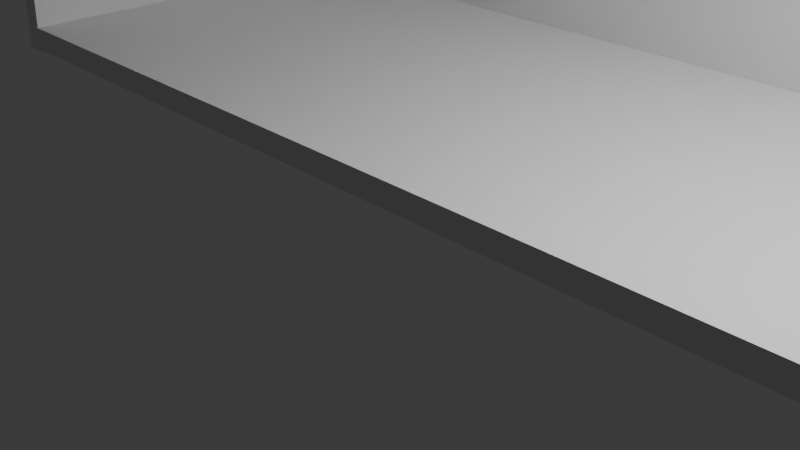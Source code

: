 # Source: SpeciesShelf_.blend  (saved by Blender 5.1.30; exported with 4.5.12 LTS)
import bpy
from mathutils import Matrix  # noqa: F401  (used for matrix-valued properties, if any)

bpy.ops.wm.read_factory_settings(use_empty=True)
scene = bpy.context.scene
scene.name = 'Scene'

# ---- collections
col_collection = bpy.data.collections.new('Collection'); scene.collection.children.link(col_collection)

# ---- world
world_world = bpy.data.worlds.new('World'); scene.world = world_world
world_world.use_nodes = True; world_world.node_tree.nodes.clear()
_N = world_world.node_tree.nodes; _L = world_world.node_tree.links
n0 = _N.new('ShaderNodeOutputWorld'); n0.name = 'World Output'; n0.location = (200, 100)
n1 = _N.new('ShaderNodeBackground'); n1.name = 'Background'; n1.location = (-200, 100)
n1.inputs[0].default_value = (0.05088, 0.05088, 0.05088, 1.0)
_L.new(n1.outputs[0], n0.inputs[0])
n0.is_active_output = True
world_world.color = (0.05088, 0.05088, 0.05088)
world_world.sun_shadow_jitter_overblur = 0.0

# ---- cameras
cam_camera = bpy.data.cameras.new('Camera')
cam_camera.clip_end = 100.0
cam_camera.ortho_scale = 7.314

# ---- lights
light_light = bpy.data.lights.new('Light', 'POINT')
light_light.energy = 1000.0
light_light.shadow_soft_size = 0.1

# ---- meshes
me_cube = bpy.data.meshes.new('Cube')
me_cube.from_pydata([(-1.0, -1.0, -1.0), (-1.0, -1.0, 1.0), (-1.0, 1.0, -1.0), (-1.0, 1.0, 1.0), (1.0, -1.0, -1.0), (1.0, -1.0, 1.0), (1.0, 1.0, -1.0), (1.0, 1.0, 1.0)], [], [(0, 1, 3, 2), (2, 3, 7, 6), (6, 7, 5, 4), (4, 5, 1, 0), (2, 6, 4, 0), (7, 3, 1, 5)])
_uv = me_cube.uv_layers.new(name='UVMap')
_uv.uv.foreach_set('vector', [0.375, 0.0, 0.625, 0.0, 0.625, 0.25, 0.375, 0.25, 0.375, 0.25, 0.625, 0.25, 0.625, 0.5, 0.375, 0.5, 0.375, 0.5, 0.625, 0.5, 0.625, 0.75, 0.375, 0.75, 0.375, 0.75, 0.625, 0.75, 0.625, 1.0, 0.375, 1.0, 0.125, 0.5, 0.375, 0.5, 0.375, 0.75, 0.125, 0.75, 0.625, 0.5, 0.875, 0.5, 0.875, 0.75, 0.625, 0.75])
me_cube.update()
me_cube_001 = bpy.data.meshes.new('Cube.001')
me_cube_001.from_pydata([(-1.0, 1.0, -1.0), (-1.0, 1.0, 1.0), (1.0, -1.0, -1.0), (1.0, -1.0, 1.0), (1.0, 1.0, -1.0), (1.0, 1.0, 1.0), (0.9918, -1.0, -1.0), (-1.0, 0.9918, -1.0), (0.8273, -0.9932, -1.0), (0.6639, -0.9728, -1.0), (0.5028, -0.9391, -1.0), (0.3451, -0.8921, -1.0), (0.1917, -0.8322, -1.0), (0.0438, -0.7599, -1.0), (-0.09762, -0.6757, -1.0), (-0.2316, -0.58, -1.0), (-0.3572, -0.4736, -1.0), (-0.4736, -0.3572, -1.0), (-0.58, -0.2316, -1.0), (-0.6757, -0.09762, -1.0), (-0.7599, 0.0438, -1.0), (-0.8322, 0.1917, -1.0), (-0.8921, 0.3451, -1.0), (-0.9391, 0.5028, -1.0), (-0.9728, 0.6639, -1.0), (-0.9932, 0.8273, -1.0), (-1.0, 0.9918, 1.0), (0.9918, -1.0, 1.0), (-0.9932, 0.8273, 1.0), (-0.9728, 0.6639, 1.0), (-0.9391, 0.5028, 1.0), (-0.8921, 0.3451, 1.0), (-0.8322, 0.1917, 1.0), (-0.7599, 0.0438, 1.0), (-0.6757, -0.09762, 1.0), (-0.58, -0.2316, 1.0), (-0.4736, -0.3572, 1.0), (-0.3572, -0.4736, 1.0), (-0.2316, -0.58, 1.0), (-0.09762, -0.6757, 1.0), (0.0438, -0.7599, 1.0), (0.1917, -0.8322, 1.0), (0.3451, -0.8921, 1.0), (0.5028, -0.9391, 1.0), (0.6639, -0.9728, 1.0), (0.8273, -0.9932, 1.0)], [], [(0, 1, 5, 4), (4, 5, 3, 2), (6, 27, 45, 8), (8, 45, 44, 9), (9, 44, 43, 10), (10, 43, 42, 11), (11, 42, 41, 12), (12, 41, 40, 13), (13, 40, 39, 14), (14, 39, 38, 15), (15, 38, 37, 16), (16, 37, 36, 17), (17, 36, 35, 18), (18, 35, 34, 19), (19, 34, 33, 20), (20, 33, 32, 21), (21, 32, 31, 22), (22, 31, 30, 23), (23, 30, 29, 24), (24, 29, 28, 25), (25, 28, 26, 7), (0, 4, 2, 6, 8, 9, 10, 11, 12, 13, 14, 15, 16, 17, 18, 19, 20, 21, 22, 23, 24, 25, 7), (7, 26, 1, 0), (2, 3, 27, 6), (5, 1, 26, 28, 29, 30, 31, 32, 33, 34, 35, 36, 37, 38, 39, 40, 41, 42, 43, 44, 45, 27, 3)])
_uv = me_cube_001.uv_layers.new(name='UVMap')
_uv.uv.foreach_set('vector', [0.375, 0.25, 0.625, 0.25, 0.625, 0.5, 0.375, 0.5, 0.375, 0.5, 0.625, 0.5, 0.625, 0.75, 0.375, 0.75, 0.375, 0.751, 0.625, 0.751, 0.625, 0.7716, 0.375, 0.7716, 0.375, 0.7716, 0.625, 0.7716, 0.625, 0.792, 0.375, 0.792, 0.375, 0.792, 0.625, 0.792, 0.625, 0.8121, 0.375, 0.8121, 0.375, 0.8121, 0.625, 0.8121, 0.625, 0.8319, 0.375, 0.8319, 0.375, 0.8319, 0.625, 0.8319, 0.625, 0.851, 0.375, 0.851, 0.375, 0.851, 0.625, 0.851, 0.625, 0.8695, 0.375, 0.8695, 0.375, 0.8695, 0.625, 0.8695, 0.625, 0.8872, 0.375, 0.8872, 0.375, 0.8872, 0.625, 0.8872, 0.625, 0.9039, 0.375, 0.9039, 0.375, 0.9039, 0.625, 0.9039, 0.625, 1.0, 0.375, 1.0, 0.375, 0.0, 0.625, 0.0, 0.625, 0.08035, 0.375, 0.08035, 0.375, 0.08035, 0.625, 0.08035, 0.625, 0.09605, 0.375, 0.09605, 0.375, 0.09605, 0.625, 0.09605, 0.625, 0.1128, 0.375, 0.1128, 0.375, 0.1128, 0.625, 0.1128, 0.625, 0.1305, 0.375, 0.1305, 0.375, 0.1305, 0.625, 0.1305, 0.625, 0.149, 0.375, 0.149, 0.375, 0.149, 0.625, 0.149, 0.625, 0.1681, 0.375, 0.1681, 0.375, 0.1681, 0.625, 0.1681, 0.625, 0.1879, 0.375, 0.1879, 0.375, 0.1879, 0.625, 0.1879, 0.625, 0.208, 0.375, 0.208, 0.375, 0.208, 0.625, 0.208, 0.625, 0.2284, 0.375, 0.2284, 0.375, 0.2284, 0.625, 0.2284, 0.625, 0.249, 0.375, 0.249, 0.125, 0.5, 0.375, 0.5, 0.375, 0.75, 0.374, 0.75, 0.3534, 0.7491, 0.333, 0.7466, 0.3129, 0.7424, 0.2931, 0.7365, 0.274, 0.729, 0.2555, 0.72, 0.2378, 0.7095, 0.2211, 0.6975, 0.2053, 0.6842, 0.1908, 0.6697, 0.1775, 0.6539, 0.1655, 0.6372, 0.155, 0.6195, 0.146, 0.601, 0.1385, 0.5819, 0.1326, 0.5621, 0.1284, 0.542, 0.1259, 0.5216, 0.125, 0.501, 0.375, 0.249, 0.625, 0.249, 0.625, 0.25, 0.375, 0.25, 0.375, 0.75, 0.625, 0.75, 0.625, 0.751, 0.375, 0.751, 0.625, 0.5, 0.875, 0.5, 0.875, 0.501, 0.8741, 0.5216, 0.8716, 0.542, 0.8674, 0.5621, 0.8615, 0.5819, 0.854, 0.601, 0.845, 0.6195, 0.8345, 0.6372, 0.8225, 0.6539, 0.8092, 0.6697, 0.7947, 0.6842, 0.7789, 0.6975, 0.7622, 0.7095, 0.7445, 0.72, 0.726, 0.729, 0.7069, 0.7365, 0.6871, 0.7424, 0.667, 0.7466, 0.6466, 0.7491, 0.626, 0.75, 0.625, 0.75])
me_cube_001.update()
me_cube_003 = bpy.data.meshes.new('Cube.003')
me_cube_003.from_pydata([(-1.0, -1.0, -1.0), (-1.0, -1.0, 1.0), (1.0, -1.0, -1.0), (1.0, -1.0, 1.0), (-1.0, 0.5134, -1.0), (-0.5134, 1.0, -1.0), (-0.9995, 0.5352, -1.0), (-0.998, 0.557, -1.0), (-0.9956, 0.5787, -1.0), (-0.9922, 0.6003, -1.0), (-0.9878, 0.6217, -1.0), (-0.9825, 0.6428, -1.0), (-0.9762, 0.6637, -1.0), (-0.969, 0.6844, -1.0), (-0.9608, 0.7046, -1.0), (-0.9518, 0.7245, -1.0), (-0.9419, 0.744, -1.0), (-0.9311, 0.763, -1.0), (-0.9195, 0.7815, -1.0), (-0.9071, 0.7994, -1.0), (-0.8938, 0.8168, -1.0), (-0.8798, 0.8335, -1.0), (-0.8651, 0.8497, -1.0), (-0.8497, 0.8651, -1.0), (-0.8335, 0.8798, -1.0), (-0.8168, 0.8938, -1.0), (-0.7994, 0.9071, -1.0), (-0.7815, 0.9195, -1.0), (-0.763, 0.9311, -1.0), (-0.744, 0.9419, -1.0), (-0.7245, 0.9518, -1.0), (-0.7046, 0.9608, -1.0), (-0.6844, 0.969, -1.0), (-0.6637, 0.9762, -1.0), (-0.6428, 0.9825, -1.0), (-0.6217, 0.9878, -1.0), (-0.6003, 0.9922, -1.0), (-0.5787, 0.9956, -1.0), (-0.557, 0.998, -1.0), (-0.5352, 0.9995, -1.0), (-0.5134, 1.0, 1.0), (-1.0, 0.5134, 1.0), (-0.5352, 0.9995, 1.0), (-0.557, 0.998, 1.0), (-0.5787, 0.9956, 1.0), (-0.6003, 0.9922, 1.0), (-0.6217, 0.9878, 1.0), (-0.6428, 0.9825, 1.0), (-0.6637, 0.9762, 1.0), (-0.6844, 0.969, 1.0), (-0.7046, 0.9608, 1.0), (-0.7245, 0.9518, 1.0), (-0.744, 0.9419, 1.0), (-0.763, 0.9311, 1.0), (-0.7815, 0.9195, 1.0), (-0.7994, 0.9071, 1.0), (-0.8168, 0.8938, 1.0), (-0.8335, 0.8798, 1.0), (-0.8497, 0.8651, 1.0), (-0.8651, 0.8497, 1.0), (-0.8798, 0.8335, 1.0), (-0.8938, 0.8168, 1.0), (-0.9071, 0.7994, 1.0), (-0.9195, 0.7815, 1.0), (-0.9311, 0.763, 1.0), (-0.9419, 0.744, 1.0), (-0.9518, 0.7245, 1.0), (-0.9608, 0.7046, 1.0), (-0.969, 0.6844, 1.0), (-0.9762, 0.6637, 1.0), (-0.9825, 0.6428, 1.0), (-0.9878, 0.6217, 1.0), (-0.9922, 0.6003, 1.0), (-0.9956, 0.5787, 1.0), (-0.998, 0.557, 1.0), (-0.9995, 0.5352, 1.0), (0.5134, 1.0, -1.0), (1.0, 0.5134, -1.0), (0.5352, 0.9995, -1.0), (0.557, 0.998, -1.0), (0.5787, 0.9956, -1.0), (0.6003, 0.9922, -1.0), (0.6217, 0.9878, -1.0), (0.6428, 0.9825, -1.0), (0.6637, 0.9762, -1.0), (0.6844, 0.969, -1.0), (0.7046, 0.9608, -1.0), (0.7245, 0.9518, -1.0), (0.744, 0.9419, -1.0), (0.763, 0.9311, -1.0), (0.7815, 0.9195, -1.0), (0.7994, 0.9071, -1.0), (0.8168, 0.8938, -1.0), (0.8335, 0.8798, -1.0), (0.8497, 0.8651, -1.0), (0.8651, 0.8497, -1.0), (0.8798, 0.8335, -1.0), (0.8938, 0.8168, -1.0), (0.9071, 0.7994, -1.0), (0.9195, 0.7815, -1.0), (0.9311, 0.763, -1.0), (0.9419, 0.744, -1.0), (0.9518, 0.7245, -1.0), (0.9608, 0.7046, -1.0), (0.969, 0.6844, -1.0), (0.9762, 0.6637, -1.0), (0.9825, 0.6428, -1.0), (0.9878, 0.6217, -1.0), (0.9922, 0.6003, -1.0), (0.9956, 0.5787, -1.0), (0.998, 0.557, -1.0), (0.9995, 0.5352, -1.0), (1.0, 0.5134, 1.0), (0.5134, 1.0, 1.0), (0.9995, 0.5352, 1.0), (0.998, 0.557, 1.0), (0.9956, 0.5787, 1.0), (0.9922, 0.6003, 1.0), (0.9878, 0.6217, 1.0), (0.9825, 0.6428, 1.0), (0.9762, 0.6637, 1.0), (0.969, 0.6844, 1.0), (0.9608, 0.7046, 1.0), (0.9518, 0.7245, 1.0), (0.9419, 0.744, 1.0), (0.9311, 0.763, 1.0), (0.9195, 0.7815, 1.0), (0.9071, 0.7994, 1.0), (0.8938, 0.8168, 1.0), (0.8798, 0.8335, 1.0), (0.8651, 0.8497, 1.0), (0.8497, 0.8651, 1.0), (0.8335, 0.8798, 1.0), (0.8168, 0.8938, 1.0), (0.7994, 0.9071, 1.0), (0.7815, 0.9195, 1.0), (0.763, 0.9311, 1.0), (0.744, 0.9419, 1.0), (0.7245, 0.9518, 1.0), (0.7046, 0.9608, 1.0), (0.6844, 0.969, 1.0), (0.6637, 0.9762, 1.0), (0.6428, 0.9825, 1.0), (0.6217, 0.9878, 1.0), (0.6003, 0.9922, 1.0), (0.5787, 0.9956, 1.0), (0.557, 0.998, 1.0), (0.5352, 0.9995, 1.0)], [], [(2, 3, 1, 0), (40, 5, 39, 42), (42, 39, 38, 43), (43, 38, 37, 44), (44, 37, 36, 45), (45, 36, 35, 46), (46, 35, 34, 47), (47, 34, 33, 48), (48, 33, 32, 49), (49, 32, 31, 50), (50, 31, 30, 51), (51, 30, 29, 52), (52, 29, 28, 53), (53, 28, 27, 54), (54, 27, 26, 55), (55, 26, 25, 56), (56, 25, 24, 57), (57, 24, 23, 58), (58, 23, 22, 59), (59, 22, 21, 60), (60, 21, 20, 61), (61, 20, 19, 62), (62, 19, 18, 63), (63, 18, 17, 64), (64, 17, 16, 65), (65, 16, 15, 66), (66, 15, 14, 67), (67, 14, 13, 68), (68, 13, 12, 69), (69, 12, 11, 70), (70, 11, 10, 71), (71, 10, 9, 72), (72, 9, 8, 73), (73, 8, 7, 74), (74, 7, 6, 75), (75, 6, 4, 41), (112, 77, 111, 114), (114, 111, 110, 115), (115, 110, 109, 116), (116, 109, 108, 117), (117, 108, 107, 118), (118, 107, 106, 119), (119, 106, 105, 120), (120, 105, 104, 121), (121, 104, 103, 122), (122, 103, 102, 123), (123, 102, 101, 124), (124, 101, 100, 125), (125, 100, 99, 126), (126, 99, 98, 127), (127, 98, 97, 128), (128, 97, 96, 129), (129, 96, 95, 130), (130, 95, 94, 131), (131, 94, 93, 132), (132, 93, 92, 133), (133, 92, 91, 134), (134, 91, 90, 135), (135, 90, 89, 136), (136, 89, 88, 137), (137, 88, 87, 138), (138, 87, 86, 139), (139, 86, 85, 140), (140, 85, 84, 141), (141, 84, 83, 142), (142, 83, 82, 143), (143, 82, 81, 144), (144, 81, 80, 145), (145, 80, 79, 146), (146, 79, 78, 147), (147, 78, 76, 113), (4, 6, 7, 8, 9, 10, 11, 12, 13, 14, 15, 16, 17, 18, 19, 20, 21, 22, 23, 24, 25, 26, 27, 28, 29, 30, 31, 32, 33, 34, 35, 36, 37, 38, 39, 5, 76, 78, 79, 80, 81, 82, 83, 84, 85, 86, 87, 88, 89, 90, 91, 92, 93, 94, 95, 96, 97, 98, 99, 100, 101, 102, 103, 104, 105, 106, 107, 108, 109, 110, 111, 77, 2, 0), (0, 1, 41, 4), (5, 40, 113, 76), (112, 114, 115, 116, 117, 118, 119, 120, 121, 122, 123, 124, 125, 126, 127, 128, 129, 130, 131, 132, 133, 134, 135, 136, 137, 138, 139, 140, 141, 142, 143, 144, 145, 146, 147, 113, 40, 42, 43, 44, 45, 46, 47, 48, 49, 50, 51, 52, 53, 54, 55, 56, 57, 58, 59, 60, 61, 62, 63, 64, 65, 66, 67, 68, 69, 70, 71, 72, 73, 74, 75, 41, 1, 3), (77, 112, 3, 2)])
_uv = me_cube_003.uv_layers.new(name='UVMap')
_uv.uv.foreach_set('vector', [0.375, 0.75, 0.625, 0.75, 0.625, 1.0, 0.375, 1.0, 0.625, 0.3108, 0.375, 0.3108, 0.375, 0.3081, 0.625, 0.3081, 0.625, 0.3081, 0.375, 0.3081, 0.375, 0.3054, 0.625, 0.3054, 0.625, 0.3054, 0.375, 0.3054, 0.375, 0.3027, 0.625, 0.3027, 0.625, 0.3027, 0.375, 0.3027, 0.375, 0.3, 0.625, 0.3, 0.625, 0.3, 0.375, 0.3, 0.375, 0.2973, 0.625, 0.2973, 0.625, 0.2973, 0.375, 0.2973, 0.375, 0.2946, 0.625, 0.2946, 0.625, 0.2946, 0.375, 0.2946, 0.375, 0.292, 0.625, 0.292, 0.625, 0.292, 0.375, 0.292, 0.375, 0.2895, 0.625, 0.2895, 0.625, 0.2895, 0.375, 0.2895, 0.375, 0.2869, 0.625, 0.2869, 0.625, 0.2869, 0.375, 0.2869, 0.375, 0.2844, 0.625, 0.2844, 0.625, 0.2844, 0.375, 0.2844, 0.375, 0.282, 0.625, 0.282, 0.625, 0.282, 0.375, 0.282, 0.375, 0.2796, 0.625, 0.2796, 0.625, 0.2796, 0.375, 0.2796, 0.375, 0.2773, 0.625, 0.2773, 0.625, 0.2773, 0.375, 0.2773, 0.375, 0.2751, 0.625, 0.2751, 0.625, 0.2751, 0.375, 0.2751, 0.375, 0.2729, 0.625, 0.2729, 0.625, 0.2729, 0.375, 0.2729, 0.375, 0.2708, 0.625, 0.2708, 0.625, 0.2708, 0.375, 0.2708, 0.375, 0.2688, 0.625, 0.2688, 0.625, 0.2688, 0.375, 0.2688, 0.375, 0.2312, 0.625, 0.2312, 0.625, 0.2312, 0.375, 0.2312, 0.375, 0.2292, 0.625, 0.2292, 0.625, 0.2292, 0.375, 0.2292, 0.375, 0.2271, 0.625, 0.2271, 0.625, 0.2271, 0.375, 0.2271, 0.375, 0.2249, 0.625, 0.2249, 0.625, 0.2249, 0.375, 0.2249, 0.375, 0.2227, 0.625, 0.2227, 0.625, 0.2227, 0.375, 0.2227, 0.375, 0.2204, 0.625, 0.2204, 0.625, 0.2204, 0.375, 0.2204, 0.375, 0.218, 0.625, 0.218, 0.625, 0.218, 0.375, 0.218, 0.375, 0.2156, 0.625, 0.2156, 0.625, 0.2156, 0.375, 0.2156, 0.375, 0.2131, 0.625, 0.2131, 0.625, 0.2131, 0.375, 0.2131, 0.375, 0.2105, 0.625, 0.2105, 0.625, 0.2105, 0.375, 0.2105, 0.375, 0.208, 0.625, 0.208, 0.625, 0.208, 0.375, 0.208, 0.375, 0.2054, 0.625, 0.2054, 0.625, 0.2054, 0.375, 0.2054, 0.375, 0.2027, 0.625, 0.2027, 0.625, 0.2027, 0.375, 0.2027, 0.375, 0.2, 0.625, 0.2, 0.625, 0.2, 0.375, 0.2, 0.375, 0.1973, 0.625, 0.1973, 0.625, 0.1973, 0.375, 0.1973, 0.375, 0.1946, 0.625, 0.1946, 0.625, 0.1946, 0.375, 0.1946, 0.375, 0.1919, 0.625, 0.1919, 0.625, 0.1919, 0.375, 0.1919, 0.375, 0.1892, 0.625, 0.1892, 0.625, 0.5608, 0.375, 0.5608, 0.375, 0.5581, 0.625, 0.5581, 0.625, 0.5581, 0.375, 0.5581, 0.3749, 0.5554, 0.6251, 0.5554, 0.6251, 0.5554, 0.3749, 0.5554, 0.3748, 0.5527, 0.6252, 0.5527, 0.6252, 0.5527, 0.3748, 0.5527, 0.3747, 0.55, 0.6253, 0.55, 0.6253, 0.55, 0.3747, 0.55, 0.3745, 0.5473, 0.6255, 0.5473, 0.6255, 0.5473, 0.3745, 0.5473, 0.3743, 0.5446, 0.6257, 0.5446, 0.6257, 0.5446, 0.3743, 0.5446, 0.374, 0.542, 0.626, 0.542, 0.626, 0.542, 0.374, 0.542, 0.3737, 0.5395, 0.6263, 0.5395, 0.6263, 0.5395, 0.3737, 0.5395, 0.3734, 0.5369, 0.6266, 0.5369, 0.6266, 0.5369, 0.3734, 0.5369, 0.373, 0.5344, 0.627, 0.5344, 0.627, 0.5344, 0.373, 0.5344, 0.3726, 0.532, 0.6274, 0.532, 0.6274, 0.532, 0.3726, 0.532, 0.3721, 0.5296, 0.6279, 0.5296, 0.6279, 0.5296, 0.3721, 0.5296, 0.3716, 0.5273, 0.6284, 0.5273, 0.6284, 0.5273, 0.3716, 0.5273, 0.3711, 0.5251, 0.6289, 0.5251, 0.6289, 0.5251, 0.3711, 0.5251, 0.3706, 0.5229, 0.6294, 0.5229, 0.6294, 0.5229, 0.3706, 0.5229, 0.37, 0.5208, 0.63, 0.5208, 0.63, 0.5208, 0.37, 0.5208, 0.3694, 0.5188, 0.6306, 0.5188, 0.6306, 0.5188, 0.3694, 0.5188, 0.3687, 0.4931, 0.6313, 0.4931, 0.6313, 0.4931, 0.3687, 0.4931, 0.3681, 0.4911, 0.6319, 0.4911, 0.6319, 0.4911, 0.3681, 0.4911, 0.3674, 0.4892, 0.6326, 0.4892, 0.6326, 0.4892, 0.3674, 0.4892, 0.3666, 0.4872, 0.6334, 0.4872, 0.6334, 0.4872, 0.3666, 0.4872, 0.3659, 0.4851, 0.6341, 0.4851, 0.6341, 0.4851, 0.3659, 0.4851, 0.3651, 0.4831, 0.6349, 0.4831, 0.6349, 0.4831, 0.3651, 0.4831, 0.3643, 0.4811, 0.6357, 0.4811, 0.6357, 0.4811, 0.3643, 0.4811, 0.3635, 0.4791, 0.6365, 0.4791, 0.6365, 0.4791, 0.3635, 0.4791, 0.3627, 0.477, 0.6373, 0.477, 0.6373, 0.477, 0.3627, 0.477, 0.3618, 0.475, 0.6382, 0.475, 0.6382, 0.475, 0.3618, 0.475, 0.361, 0.473, 0.639, 0.473, 0.639, 0.473, 0.361, 0.473, 0.3601, 0.471, 0.6399, 0.471, 0.6399, 0.471, 0.3601, 0.471, 0.3592, 0.469, 0.6408, 0.469, 0.6408, 0.469, 0.3592, 0.469, 0.3583, 0.467, 0.6417, 0.467, 0.6417, 0.467, 0.3583, 0.467, 0.3574, 0.4651, 0.6426, 0.4651, 0.6426, 0.4651, 0.3574, 0.4651, 0.3565, 0.4632, 0.6435, 0.4632, 0.6435, 0.4632, 0.3565, 0.4632, 0.3556, 0.4613, 0.6444, 0.4613, 0.6444, 0.4613, 0.3556, 0.4613, 0.3547, 0.4594, 0.6453, 0.4594, 0.125, 0.5608, 0.1251, 0.5581, 0.1252, 0.5554, 0.1256, 0.5527, 0.126, 0.55, 0.1265, 0.5473, 0.1272, 0.5446, 0.128, 0.542, 0.1289, 0.5395, 0.1299, 0.5369, 0.131, 0.5344, 0.1323, 0.532, 0.1336, 0.5296, 0.1351, 0.5273, 0.1366, 0.5251, 0.1383, 0.5229, 0.14, 0.5208, 0.1419, 0.5188, 0.1438, 0.5169, 0.1458, 0.515, 0.1479, 0.5133, 0.1501, 0.5116, 0.1523, 0.5101, 0.1546, 0.5086, 0.157, 0.5073, 0.1594, 0.506, 0.1619, 0.5049, 0.1645, 0.5039, 0.167, 0.503, 0.1696, 0.5022, 0.1723, 0.5015, 0.175, 0.501, 0.1777, 0.5006, 0.1804, 0.5002, 0.1831, 0.5001, 0.1858, 0.5, 0.3547, 0.4594, 0.3556, 0.4613, 0.3565, 0.4632, 0.3574, 0.4651, 0.3583, 0.467, 0.3592, 0.469, 0.3601, 0.471, 0.361, 0.473, 0.3618, 0.475, 0.3627, 0.477, 0.3635, 0.4791, 0.3643, 0.4811, 0.3651, 0.4831, 0.3659, 0.4851, 0.3666, 0.4872, 0.3674, 0.4892, 0.3681, 0.4911, 0.3687, 0.4931, 0.3694, 0.5188, 0.37, 0.5208, 0.3706, 0.5229, 0.3711, 0.5251, 0.3716, 0.5273, 0.3721, 0.5296, 0.3726, 0.532, 0.373, 0.5344, 0.3734, 0.5369, 0.3737, 0.5395, 0.374, 0.542, 0.3743, 0.5446, 0.3745, 0.5473, 0.3747, 0.55, 0.3748, 0.5527, 0.3749, 0.5554, 0.375, 0.5581, 0.375, 0.5608, 0.375, 0.75, 0.125, 0.75, 0.375, 0.0, 0.625, 0.0, 0.625, 0.1892, 0.375, 0.1892, 0.375, 0.3108, 0.625, 0.3108, 0.6453, 0.4594, 0.3547, 0.4594, 0.625, 0.5608, 0.625, 0.5581, 0.6251, 0.5554, 0.6252, 0.5527, 0.6253, 0.55, 0.6255, 0.5473, 0.6257, 0.5446, 0.626, 0.542, 0.6263, 0.5395, 0.6266, 0.5369, 0.627, 0.5344, 0.6274, 0.532, 0.6279, 0.5296, 0.6284, 0.5273, 0.6289, 0.5251, 0.6294, 0.5229, 0.63, 0.5208, 0.6306, 0.5188, 0.6313, 0.4931, 0.6319, 0.4911, 0.6326, 0.4892, 0.6334, 0.4872, 0.6341, 0.4851, 0.6349, 0.4831, 0.6357, 0.4811, 0.6365, 0.4791, 0.6373, 0.477, 0.6382, 0.475, 0.639, 0.473, 0.6399, 0.471, 0.6408, 0.469, 0.6417, 0.467, 0.6426, 0.4651, 0.6435, 0.4632, 0.6444, 0.4613, 0.6453, 0.4594, 0.8142, 0.5, 0.8169, 0.5001, 0.8196, 0.5002, 0.8223, 0.5006, 0.825, 0.501, 0.8277, 0.5015, 0.8304, 0.5022, 0.833, 0.503, 0.8355, 0.5039, 0.8381, 0.5049, 0.8406, 0.506, 0.843, 0.5073, 0.8454, 0.5086, 0.8477, 0.5101, 0.8499, 0.5116, 0.8521, 0.5133, 0.8542, 0.515, 0.8562, 0.5169, 0.8581, 0.5188, 0.86, 0.5208, 0.8617, 0.5229, 0.8634, 0.5251, 0.8649, 0.5273, 0.8664, 0.5296, 0.8677, 0.532, 0.869, 0.5344, 0.8701, 0.5369, 0.8711, 0.5395, 0.872, 0.542, 0.8728, 0.5446, 0.8735, 0.5473, 0.874, 0.55, 0.8744, 0.5527, 0.8748, 0.5554, 0.8749, 0.5581, 0.875, 0.5608, 0.875, 0.75, 0.625, 0.75, 0.375, 0.5608, 0.625, 0.5608, 0.625, 0.75, 0.375, 0.75])
me_cube_003.update()
me_cube_004 = bpy.data.meshes.new('Cube.004')
me_cube_004.from_pydata([(-1.0, -1.0, -1.0), (-1.0, -1.0, 1.0), (-1.0, 1.0, -1.0), (-1.0, 1.0, 1.0), (1.0, -1.0, -1.0), (1.0, -1.0, 1.0), (1.0, 1.0, -1.0), (1.0, 1.0, 1.0)], [], [(0, 1, 3, 2), (2, 3, 7, 6), (6, 7, 5, 4), (4, 5, 1, 0), (2, 6, 4, 0), (7, 3, 1, 5)])
_uv = me_cube_004.uv_layers.new(name='UVMap')
_uv.uv.foreach_set('vector', [0.375, 0.0, 0.625, 0.0, 0.625, 0.25, 0.375, 0.25, 0.375, 0.25, 0.625, 0.25, 0.625, 0.5, 0.375, 0.5, 0.375, 0.5, 0.625, 0.5, 0.625, 0.75, 0.375, 0.75, 0.375, 0.75, 0.625, 0.75, 0.625, 1.0, 0.375, 1.0, 0.125, 0.5, 0.375, 0.5, 0.375, 0.75, 0.125, 0.75, 0.625, 0.5, 0.875, 0.5, 0.875, 0.75, 0.625, 0.75])
me_cube_004.update()
me_cube_005 = bpy.data.meshes.new('Cube.005')
me_cube_005.from_pydata([(-1.0, 1.0, -1.0), (-1.0, 1.0, 1.0), (1.0, -1.0, -1.0), (1.0, -1.0, 1.0), (1.0, 1.0, -1.0), (1.0, 1.0, 1.0), (0.9918, -1.0, -1.0), (-1.0, 0.9918, -1.0), (0.8273, -0.9932, -1.0), (0.6639, -0.9728, -1.0), (0.5028, -0.9391, -1.0), (0.3451, -0.8921, -1.0), (0.1917, -0.8322, -1.0), (0.0438, -0.7599, -1.0), (-0.09762, -0.6757, -1.0), (-0.2316, -0.58, -1.0), (-0.3572, -0.4736, -1.0), (-0.4736, -0.3572, -1.0), (-0.58, -0.2316, -1.0), (-0.6757, -0.09762, -1.0), (-0.7599, 0.0438, -1.0), (-0.8322, 0.1917, -1.0), (-0.8921, 0.3451, -1.0), (-0.9391, 0.5028, -1.0), (-0.9728, 0.6639, -1.0), (-0.9932, 0.8273, -1.0), (-1.0, 0.9918, 1.0), (0.9918, -1.0, 1.0), (-0.9932, 0.8273, 1.0), (-0.9728, 0.6639, 1.0), (-0.9391, 0.5028, 1.0), (-0.8921, 0.3451, 1.0), (-0.8322, 0.1917, 1.0), (-0.7599, 0.0438, 1.0), (-0.6757, -0.09762, 1.0), (-0.58, -0.2316, 1.0), (-0.4736, -0.3572, 1.0), (-0.3572, -0.4736, 1.0), (-0.2316, -0.58, 1.0), (-0.09762, -0.6757, 1.0), (0.0438, -0.7599, 1.0), (0.1917, -0.8322, 1.0), (0.3451, -0.8921, 1.0), (0.5028, -0.9391, 1.0), (0.6639, -0.9728, 1.0), (0.8273, -0.9932, 1.0)], [], [(0, 1, 5, 4), (4, 5, 3, 2), (6, 27, 45, 8), (8, 45, 44, 9), (9, 44, 43, 10), (10, 43, 42, 11), (11, 42, 41, 12), (12, 41, 40, 13), (13, 40, 39, 14), (14, 39, 38, 15), (15, 38, 37, 16), (16, 37, 36, 17), (17, 36, 35, 18), (18, 35, 34, 19), (19, 34, 33, 20), (20, 33, 32, 21), (21, 32, 31, 22), (22, 31, 30, 23), (23, 30, 29, 24), (24, 29, 28, 25), (25, 28, 26, 7), (0, 4, 2, 6, 8, 9, 10, 11, 12, 13, 14, 15, 16, 17, 18, 19, 20, 21, 22, 23, 24, 25, 7), (7, 26, 1, 0), (2, 3, 27, 6), (5, 1, 26, 28, 29, 30, 31, 32, 33, 34, 35, 36, 37, 38, 39, 40, 41, 42, 43, 44, 45, 27, 3)])
_uv = me_cube_005.uv_layers.new(name='UVMap')
_uv.uv.foreach_set('vector', [0.375, 0.25, 0.625, 0.25, 0.625, 0.5, 0.375, 0.5, 0.375, 0.5, 0.625, 0.5, 0.625, 0.75, 0.375, 0.75, 0.375, 0.751, 0.625, 0.751, 0.625, 0.7716, 0.375, 0.7716, 0.375, 0.7716, 0.625, 0.7716, 0.625, 0.792, 0.375, 0.792, 0.375, 0.792, 0.625, 0.792, 0.625, 0.8121, 0.375, 0.8121, 0.375, 0.8121, 0.625, 0.8121, 0.625, 0.8319, 0.375, 0.8319, 0.375, 0.8319, 0.625, 0.8319, 0.625, 0.851, 0.375, 0.851, 0.375, 0.851, 0.625, 0.851, 0.625, 0.8695, 0.375, 0.8695, 0.375, 0.8695, 0.625, 0.8695, 0.625, 0.8872, 0.375, 0.8872, 0.375, 0.8872, 0.625, 0.8872, 0.625, 0.9039, 0.375, 0.9039, 0.375, 0.9039, 0.625, 0.9039, 0.625, 1.0, 0.375, 1.0, 0.375, 0.0, 0.625, 0.0, 0.625, 0.08035, 0.375, 0.08035, 0.375, 0.08035, 0.625, 0.08035, 0.625, 0.09605, 0.375, 0.09605, 0.375, 0.09605, 0.625, 0.09605, 0.625, 0.1128, 0.375, 0.1128, 0.375, 0.1128, 0.625, 0.1128, 0.625, 0.1305, 0.375, 0.1305, 0.375, 0.1305, 0.625, 0.1305, 0.625, 0.149, 0.375, 0.149, 0.375, 0.149, 0.625, 0.149, 0.625, 0.1681, 0.375, 0.1681, 0.375, 0.1681, 0.625, 0.1681, 0.625, 0.1879, 0.375, 0.1879, 0.375, 0.1879, 0.625, 0.1879, 0.625, 0.208, 0.375, 0.208, 0.375, 0.208, 0.625, 0.208, 0.625, 0.2284, 0.375, 0.2284, 0.375, 0.2284, 0.625, 0.2284, 0.625, 0.249, 0.375, 0.249, 0.125, 0.5, 0.375, 0.5, 0.375, 0.75, 0.374, 0.75, 0.3534, 0.7491, 0.333, 0.7466, 0.3129, 0.7424, 0.2931, 0.7365, 0.274, 0.729, 0.2555, 0.72, 0.2378, 0.7095, 0.2211, 0.6975, 0.2053, 0.6842, 0.1908, 0.6697, 0.1775, 0.6539, 0.1655, 0.6372, 0.155, 0.6195, 0.146, 0.601, 0.1385, 0.5819, 0.1326, 0.5621, 0.1284, 0.542, 0.1259, 0.5216, 0.125, 0.501, 0.375, 0.249, 0.625, 0.249, 0.625, 0.25, 0.375, 0.25, 0.375, 0.75, 0.625, 0.75, 0.625, 0.751, 0.375, 0.751, 0.625, 0.5, 0.875, 0.5, 0.875, 0.501, 0.8741, 0.5216, 0.8716, 0.542, 0.8674, 0.5621, 0.8615, 0.5819, 0.854, 0.601, 0.845, 0.6195, 0.8345, 0.6372, 0.8225, 0.6539, 0.8092, 0.6697, 0.7947, 0.6842, 0.7789, 0.6975, 0.7622, 0.7095, 0.7445, 0.72, 0.726, 0.729, 0.7069, 0.7365, 0.6871, 0.7424, 0.667, 0.7466, 0.6466, 0.7491, 0.626, 0.75, 0.625, 0.75])
me_cube_005.update()

# ---- objects
ob_light = bpy.data.objects.new('Light', light_light)
ob_camera = bpy.data.objects.new('Camera', cam_camera)
ob_cube = bpy.data.objects.new('Cube', me_cube)
ob_cube_001 = bpy.data.objects.new('Cube.001', me_cube_001)
ob_cube_003 = bpy.data.objects.new('Cube.003', me_cube_003)
ob_cube_004 = bpy.data.objects.new('Cube.004', me_cube_004)
ob_cube_005 = bpy.data.objects.new('Cube.005', me_cube_005)

# ---- transforms, parenting, visibility, modifiers, constraints
ob_light.location = (4.076, 1.005, 5.904)
ob_light.rotation_euler = (0.6503, 0.05522, 1.866)
ob_light.lock_rotations_4d = False
ob_light.empty_display_type = 'ARROWS'
ob_light.color = (0.0, 0.0, 0.0, 0.0)
ob_light.lineart.crease_threshold = 0.0
ob_camera.location = (7.359, -6.926, 4.958)
ob_camera.rotation_euler = (1.109, 0.0, 0.8149)
ob_camera.lock_rotations_4d = False
ob_camera.empty_display_type = 'ARROWS'
ob_camera.color = (0.0, 0.0, 0.0, 0.0)
ob_camera.display_type = 'WIRE'
ob_camera.lineart.crease_threshold = 0.0
ob_cube.location = (0.7462, 3.241, 0.0)
ob_cube.scale = (9.238, 2.971, 0.1662)
ob_cube_001.location = (-8.362, 3.241, 5.255)
ob_cube_001.rotation_euler = (0.0002051, 1.571, -0.0002053)
ob_cube_001.scale = (5.447, 2.971, 0.1412)
ob_cube_003.location = (0.7904, 6.115, 6.837)
ob_cube_003.rotation_euler = (1.571, 2.216e-16, -2.354e-16)
ob_cube_003.scale = (9.238, 6.965, 0.1662)
ob_cube_004.location = (0.8108, 4.056, 7.407)
ob_cube_004.scale = (9.158, 2.117, 0.1662)
ob_cube_005.location = (9.877, 3.241, 5.255)
ob_cube_005.rotation_euler = (0.0002051, 1.571, -0.0002053)
ob_cube_005.scale = (5.447, 2.971, 0.1412)

# ---- collection membership
col_collection.objects.link(ob_light)
col_collection.objects.link(ob_camera)
col_collection.objects.link(ob_cube)
col_collection.objects.link(ob_cube_001)
col_collection.objects.link(ob_cube_003)
col_collection.objects.link(ob_cube_004)
col_collection.objects.link(ob_cube_005)

# ---- scene / render settings (as saved in the file)
scene.camera = ob_camera
scene.frame_start = 1; scene.frame_end = 250; scene.frame_set(1)
scene.render.engine = 'BLENDER_EEVEE_NEXT'
scene.render.bake_bias = 0.0
scene.render.bake_samples = 0
scene.cycles.sampling_pattern = 'TABULATED_SOBOL'
scene.eevee.use_volume_custom_range = False
bpy.context.view_layer.update()
